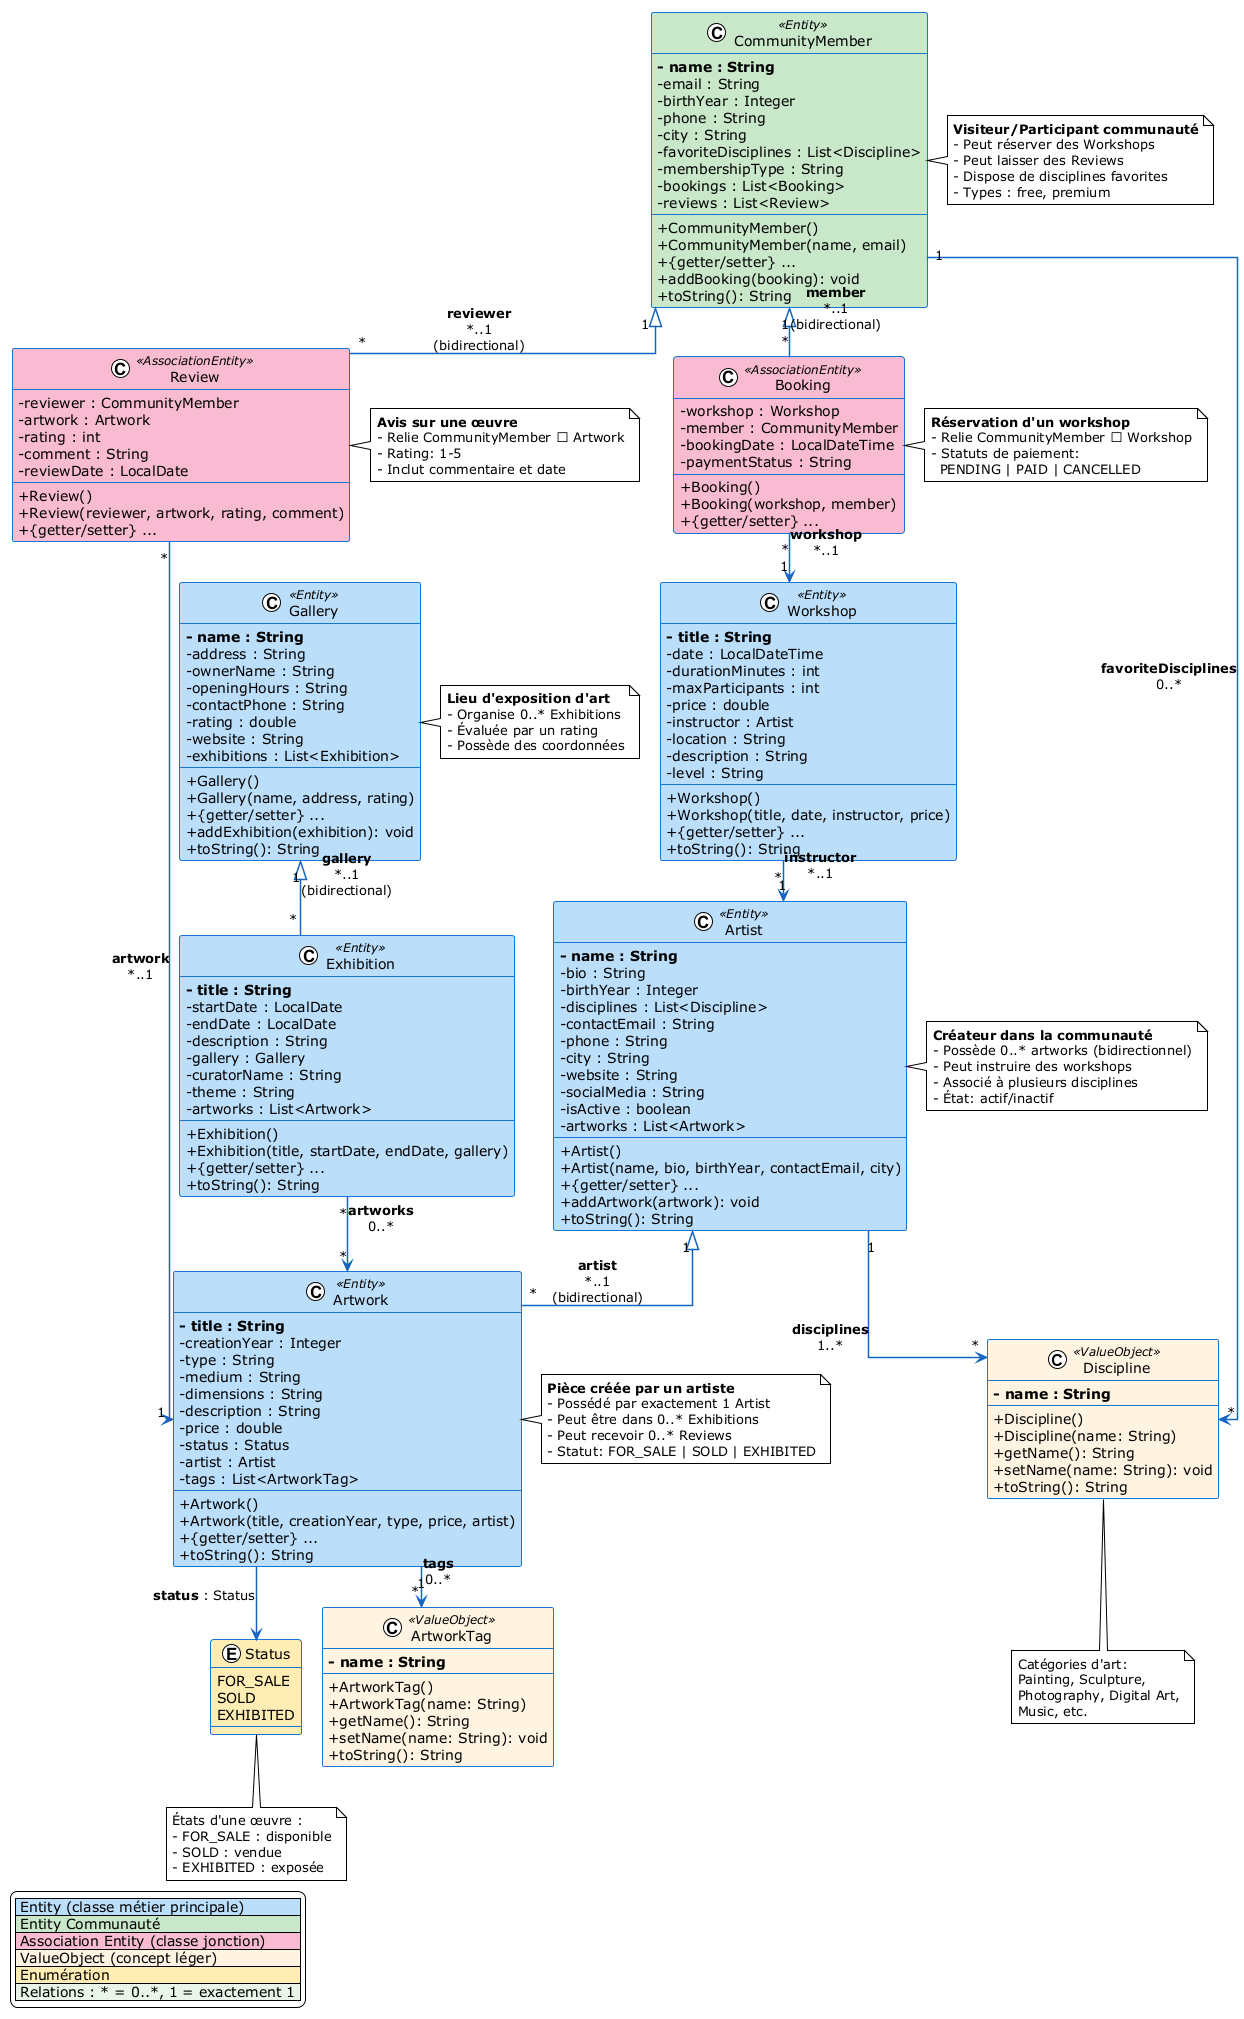

The diagram above was rendered by PlantUML. Its source (embedded in the PNG):
@startuml ArtConnect_Model_Detailed
!theme plain
skinparam backgroundColor #FFFFFF
skinparam classBackgroundColor #E3F2FD
skinparam classBorderColor #1976D2
skinparam classArrowColor #1565C0
skinparam classAttributeIconSize 0
skinparam arrowThickness 1.5
skinparam linetype ortho
skinparam ranksep 40
skinparam nodesep 20

' ============= VALUE OBJECTS =============
class Discipline <<ValueObject>> #FFF3E0 {
    **- name : String**
    --
    + Discipline()
    + Discipline(name: String)
    + getName(): String
    + setName(name: String): void
    + toString(): String
}

class ArtworkTag <<ValueObject>> #FFF3E0 {
    **- name : String**
    --
    + ArtworkTag()
    + ArtworkTag(name: String)
    + getName(): String
    + setName(name: String): void
    + toString(): String
}

' ============= ENUMS =============
enum Status #FFECB3 {
    FOR_SALE
    SOLD
    EXHIBITED
}

' ============= CORE DOMAIN ENTITIES =============

class Artist <<Entity>> #BBDEFB {
    **- name : String**
    - bio : String
    - birthYear : Integer
    - disciplines : List<Discipline>
    - contactEmail : String
    - phone : String
    - city : String
    - website : String
    - socialMedia : String
    - isActive : boolean
    - artworks : List<Artwork>
    --
    + Artist()
    + Artist(name, bio, birthYear, contactEmail, city)
    + {getter/setter} ...
    + addArtwork(artwork): void
    + toString(): String
}

class Artwork <<Entity>> #BBDEFB {
    **- title : String**
    - creationYear : Integer
    - type : String
    - medium : String
    - dimensions : String
    - description : String
    - price : double
    - status : Status
    - artist : Artist
    - tags : List<ArtworkTag>
    --
    + Artwork()
    + Artwork(title, creationYear, type, price, artist)
    + {getter/setter} ...
    + toString(): String
}

class Gallery <<Entity>> #BBDEFB {
    **- name : String**
    - address : String
    - ownerName : String
    - openingHours : String
    - contactPhone : String
    - rating : double
    - website : String
    - exhibitions : List<Exhibition>
    --
    + Gallery()
    + Gallery(name, address, rating)
    + {getter/setter} ...
    + addExhibition(exhibition): void
    + toString(): String
}

class Exhibition <<Entity>> #BBDEFB {
    **- title : String**
    - startDate : LocalDate
    - endDate : LocalDate
    - description : String
    - gallery : Gallery
    - curatorName : String
    - theme : String
    - artworks : List<Artwork>
    --
    + Exhibition()
    + Exhibition(title, startDate, endDate, gallery)
    + {getter/setter} ...
    + toString(): String
}

class Workshop <<Entity>> #BBDEFB {
    **- title : String**
    - date : LocalDateTime
    - durationMinutes : int
    - maxParticipants : int
    - price : double
    - instructor : Artist
    - location : String
    - description : String
    - level : String
    --
    + Workshop()
    + Workshop(title, date, instructor, price)
    + {getter/setter} ...
    + toString(): String
}

class CommunityMember <<Entity>> #C8E6C9 {
    **- name : String**
    - email : String
    - birthYear : Integer
    - phone : String
    - city : String
    - favoriteDisciplines : List<Discipline>
    - membershipType : String
    - bookings : List<Booking>
    - reviews : List<Review>
    --
    + CommunityMember()
    + CommunityMember(name, email)
    + {getter/setter} ...
    + addBooking(booking): void
    + toString(): String
}

' ============= ASSOCIATION ENTITIES (Junction/Bridge Classes) =============

class Booking <<AssociationEntity>> #F8BBD0 {
    - workshop : Workshop
    - member : CommunityMember
    - bookingDate : LocalDateTime
    - paymentStatus : String
    --
    + Booking()
    + Booking(workshop, member)
    + {getter/setter} ...
}

class Review <<AssociationEntity>> #F8BBD0 {
    - reviewer : CommunityMember
    - artwork : Artwork
    - rating : int
    - comment : String
    - reviewDate : LocalDate
    --
    + Review()
    + Review(reviewer, artwork, rating, comment)
    + {getter/setter} ...
}

' ============= RELATIONSHIPS =============

Artwork --> Status : **status** : Status

Artist "1" --> "*" Discipline : **disciplines**\n1..*

Artist "1" <|-- "*" Artwork : **artist**\n*..1\n(bidirectional)

Artwork "1" --> "*" ArtworkTag : **tags**\n0..*

Gallery "1" <|-- "*" Exhibition : **gallery**\n*..1\n(bidirectional)

Exhibition "*" --> "*" Artwork : **artworks**\n0..*

Workshop "*" --> "1" Artist : **instructor**\n*..1

CommunityMember "1" --> "*" Discipline : **favoriteDisciplines**\n0..*

CommunityMember "1" <|-- "*" Booking : **member**\n*..1\n(bidirectional)

Booking "*" --> "1" Workshop : **workshop**\n*..1

CommunityMember "1" <|-- "*" Review : **reviewer**\n*..1\n(bidirectional)

Review "*" --> "1" Artwork : **artwork**\n*..1

' ============= NOTES & LEGEND =============

note bottom of Discipline
  Catégories d'art:
  Painting, Sculpture,
  Photography, Digital Art,
  Music, etc.
end note

note bottom of Status
  États d'une œuvre :
  - FOR_SALE : disponible
  - SOLD : vendue
  - EXHIBITED : exposée
end note

note right of Artist
  **Créateur dans la communauté**
  - Possède 0..* artworks (bidirectionnel)
  - Peut instruire des workshops
  - Associé à plusieurs disciplines
  - État: actif/inactif
end note

note right of Artwork
  **Pièce créée par un artiste**
  - Possédé par exactement 1 Artist
  - Peut être dans 0..* Exhibitions
  - Peut recevoir 0..* Reviews
  - Statut: FOR_SALE | SOLD | EXHIBITED
end note

note right of Gallery
  **Lieu d'exposition d'art**
  - Organise 0..* Exhibitions
  - Évaluée par un rating
  - Possède des coordonnées
end note

note right of CommunityMember
  **Visiteur/Participant communauté**
  - Peut réserver des Workshops
  - Peut laisser des Reviews
  - Dispose de disciplines favorites
  - Types : free, premium
end note

note right of Booking
  **Réservation d'un workshop**
  - Relie CommunityMember ↔ Workshop
  - Statuts de paiement:
    PENDING | PAID | CANCELLED
end note

note right of Review
  **Avis sur une œuvre**
  - Relie CommunityMember ↔ Artwork
  - Rating: 1-5
  - Inclut commentaire et date
end note

legend bottom left
    |<#BBDEFB> Entity (classe métier principale) |
    |<#C8E6C9> Entity Communauté |
    |<#F8BBD0> Association Entity (classe jonction) |
    |<#FFF3E0> ValueObject (concept léger) |
    |<#FFECB3> Enumération |
    |<#E8F5E9> Relations : * = 0..*, 1 = exactement 1 |
end legend

@enduml